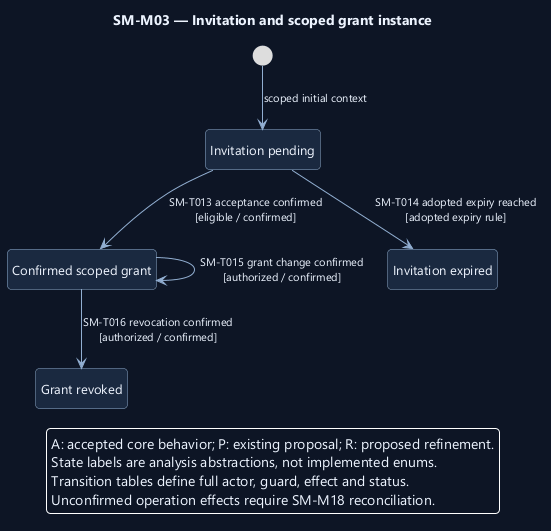

The diagram above was rendered by PlantUML. Its source (embedded in the PNG):
@startuml
' OWNER-MVP-2026-11-04 review: MVP core / cross-cutting. Core presentation/application/files or shared authority/recovery invariant remains applicable.
skinparam backgroundColor #0D1525
skinparam defaultFontColor #EDF4FF
skinparam defaultFontName Segoe UI
skinparam defaultFontSize 13
skinparam shadowing false
skinparam roundcorner 8
skinparam ArrowColor #91AED1
skinparam ArrowFontSize 11
skinparam stateBackgroundColor #1A2940
skinparam stateBorderColor #91AED1
skinparam stateStartColor #60C7E5
skinparam stateEndColor #60C7E5
skinparam noteBackgroundColor #4A302B
skinparam noteBorderColor #F1AD8A
skinparam nodesep 38
skinparam ranksep 48
hide empty description
top to bottom direction

title SM-M03 — Invitation and scoped grant instance
state "Invitation pending" as Invited
state "Confirmed scoped grant" as Effective
state "Grant revoked" as Revoked
state "Invitation expired" as Expired
[*] --> Invited : scoped initial context
Invited --> Effective : SM-T013 acceptance confirmed\n[eligible / confirmed]
Invited --> Expired : SM-T014 adopted expiry reached\n[adopted expiry rule]
Effective --> Effective : SM-T015 grant change confirmed\n[authorized / confirmed]
Effective --> Revoked : SM-T016 revocation confirmed\n[authorized / confirmed]
legend bottom
A: accepted core behavior; P: existing proposal; R: proposed refinement.
State labels are analysis abstractions, not implemented enums.
Transition tables define full actor, guard, effect and status.
Unconfirmed operation effects require SM-M18 reconciliation.
endlegend
@enduml